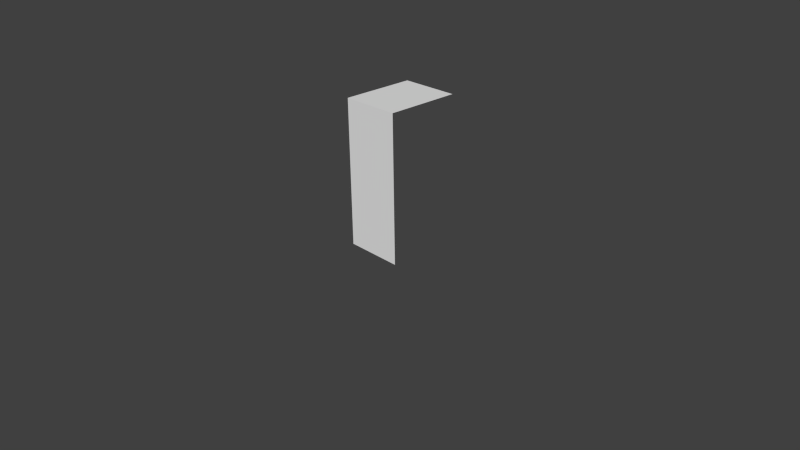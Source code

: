 # Source: WallClimb.blend  (saved by Blender 2.74.0; exported with 4.5.12 LTS)
import bpy
from mathutils import Matrix  # noqa: F401  (used for matrix-valued properties, if any)

bpy.ops.wm.read_factory_settings(use_empty=True)
scene = bpy.context.scene
scene.name = 'Scene'

# ---- collections
col_collection_1 = bpy.data.collections.new('Collection 1'); scene.collection.children.link(col_collection_1)

# ---- world
world_world = bpy.data.worlds.new('World'); scene.world = world_world
world_world.color = (0.05088, 0.05088, 0.05088)
world_world.use_sun_shadow = False
world_world.sun_shadow_jitter_overblur = 0.0
world_world.cycles.sampling_method = 'MANUAL'
world_world.cycles.sample_map_resolution = 256

# ---- cameras
cam_camera = bpy.data.cameras.new('Camera')
cam_camera.clip_end = 100.0
cam_camera.lens = 35.0
cam_camera.sensor_width = 32.0
cam_camera.sensor_height = 18.0
cam_camera.ortho_scale = 7.314
cam_camera.dof.focus_distance = 0.0
cam_camera.dof.aperture_fstop = 128.0

# ---- meshes
me_cube = bpy.data.meshes.new('Cube')
me_cube.from_pydata([(-1.0, 0.0, -2.0), (-1.0, 0.0, 0.0), (-1.0, 1.0, 0.0), (1.0, 0.0, -2.0), (1.0, 0.0, 0.0), (1.0, 1.0, 0.0)], [], [(4, 1, 0, 3), (4, 5, 2, 1)])
_uv = me_cube.uv_layers.new(name='UVMap')
_uv.uv.foreach_set('vector', [0.2665, 0.6661, 0.0003667, 0.6661, 0.0003667, 0.0006524, 0.2665, 0.0006524, 0.2665, 0.6661, 0.2665, 0.9988, 0.0003667, 0.9988, 0.0003667, 0.6661])
me_cube.use_remesh_preserve_volume = False
me_cube.use_remesh_preserve_attributes = False
me_cube.use_mirror_vertex_groups = False
me_cube.update()

# ---- objects
ob_wall_gizmo = bpy.data.objects.new('Wall_Gizmo', me_cube)
ob_camera = bpy.data.objects.new('Camera', cam_camera)

# ---- transforms, parenting, visibility, modifiers, constraints
ob_wall_gizmo.location = (0.0, 0.0, 2.0)
ob_wall_gizmo.scale = (0.4, 1.0, 1.0)
ob_wall_gizmo.lineart.crease_threshold = 0.0
ob_camera.location = (7.481, -6.508, 5.344)
ob_camera.rotation_euler = (1.109, 0.01082, 0.8149)
ob_camera.lock_rotations_4d = False
ob_camera.empty_display_type = 'ARROWS'
ob_camera.color = (0.0, 0.0, 0.0, 0.0)
ob_camera.display_type = 'WIRE'
ob_camera.lineart.crease_threshold = 0.0

# ---- collection membership
col_collection_1.objects.link(ob_wall_gizmo)
col_collection_1.objects.link(ob_camera)

# ---- scene / render settings (as saved in the file)
scene.camera = ob_camera
scene.frame_start = 1; scene.frame_end = 250; scene.frame_set(1)
scene.render.engine = 'BLENDER_EEVEE_NEXT'
scene.render.resolution_percentage = 50
scene.render.fps = 30
scene.render.dither_intensity = 0.0
scene.cycles.use_denoising = False
scene.cycles.samples = 10
scene.cycles.sampling_pattern = 'TABULATED_SOBOL'
scene.cycles.light_sampling_threshold = 0.0
scene.cycles.use_adaptive_sampling = False
scene.cycles.use_light_tree = False
scene.cycles.blur_glossy = 0.0
scene.cycles.pixel_filter_type = 'GAUSSIAN'
scene.cycles.sample_clamp_indirect = 0.0
scene.view_settings.view_transform = 'Standard'
bpy.context.view_layer.update()

# ---- added for rendering (the .blend has no usable light): sun
light_auto_sun = bpy.data.lights.new('AutoSun', 'SUN')
light_auto_sun.energy = 3.0
light_auto_sun.angle = 0.0523599
ob_auto_sun = bpy.data.objects.new('AutoSun', light_auto_sun)
scene.collection.objects.link(ob_auto_sun)
ob_auto_sun.rotation_euler = (0.872665, 0.174533, 0.523599)
bpy.context.view_layer.update()
